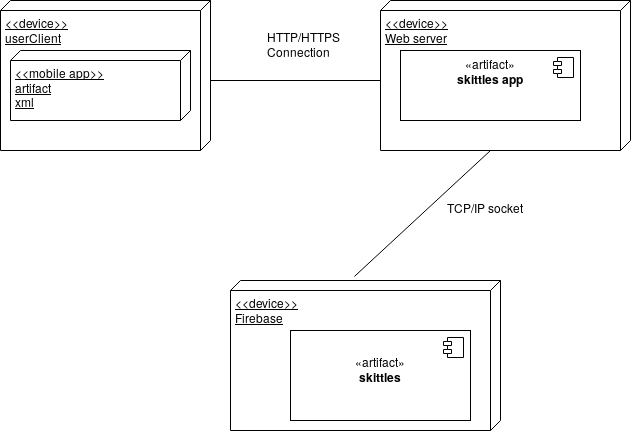

The diagram above was exported from draw.io. Its source (the exported page's mxGraphModel, read from the mxfile embedded in the PNG):
<mxGraphModel dx="810" dy="1692" grid="1" gridSize="10" guides="1" tooltips="1" connect="1" arrows="1" fold="1" page="1" pageScale="1" pageWidth="850" pageHeight="1100" math="0" shadow="0">
  <root>
    <mxCell id="wfUdihCZ0ISV_YOWE51Q-0" />
    <mxCell id="wfUdihCZ0ISV_YOWE51Q-1" parent="wfUdihCZ0ISV_YOWE51Q-0" />
    <mxCell id="wfUdihCZ0ISV_YOWE51Q-2" value="&lt;div&gt;&amp;lt;&amp;lt;device&amp;gt;&amp;gt;&lt;/div&gt;&lt;div&gt;userClient&lt;br&gt;&lt;/div&gt;" style="verticalAlign=top;align=left;spacingTop=8;spacingLeft=2;spacingRight=12;shape=cube;size=10;direction=south;fontStyle=4;html=1;" vertex="1" parent="wfUdihCZ0ISV_YOWE51Q-1">
      <mxGeometry x="70" y="-280" width="210" height="150" as="geometry" />
    </mxCell>
    <mxCell id="wfUdihCZ0ISV_YOWE51Q-3" value="&lt;div&gt;&amp;lt;&amp;lt;mobile app&amp;gt;&amp;gt;&lt;/div&gt;&lt;div&gt;artifact&lt;/div&gt;&lt;div&gt;xml&lt;br&gt;&lt;/div&gt;" style="verticalAlign=top;align=left;spacingTop=8;spacingLeft=2;spacingRight=12;shape=cube;size=10;direction=south;fontStyle=4;html=1;" vertex="1" parent="wfUdihCZ0ISV_YOWE51Q-1">
      <mxGeometry x="80" y="-230" width="180" height="70" as="geometry" />
    </mxCell>
    <mxCell id="wfUdihCZ0ISV_YOWE51Q-4" value="&lt;div&gt;&amp;lt;&amp;lt;device&amp;gt;&amp;gt;&lt;/div&gt;&lt;div&gt;Web server&lt;br&gt;&lt;/div&gt;" style="verticalAlign=top;align=left;spacingTop=8;spacingLeft=2;spacingRight=12;shape=cube;size=10;direction=south;fontStyle=4;html=1;" vertex="1" parent="wfUdihCZ0ISV_YOWE51Q-1">
      <mxGeometry x="450" y="-280" width="250" height="150" as="geometry" />
    </mxCell>
    <mxCell id="wfUdihCZ0ISV_YOWE51Q-6" value="&lt;div&gt;«artifact»&lt;/div&gt;&lt;div&gt;&lt;b&gt;skittles app&lt;/b&gt;&lt;br&gt;&lt;/div&gt;&lt;div&gt;&lt;br&gt;&lt;/div&gt;&lt;br&gt;&lt;b&gt;&lt;/b&gt;" style="html=1;" vertex="1" parent="wfUdihCZ0ISV_YOWE51Q-1">
      <mxGeometry x="470" y="-230" width="180" height="70" as="geometry" />
    </mxCell>
    <mxCell id="wfUdihCZ0ISV_YOWE51Q-7" value="" style="shape=component;jettyWidth=8;jettyHeight=4;" vertex="1" parent="wfUdihCZ0ISV_YOWE51Q-6">
      <mxGeometry x="1" width="20" height="20" relative="1" as="geometry">
        <mxPoint x="-27" y="7" as="offset" />
      </mxGeometry>
    </mxCell>
    <mxCell id="wfUdihCZ0ISV_YOWE51Q-8" value="&lt;div&gt;&amp;lt;&amp;lt;device&amp;gt;&amp;gt;&lt;/div&gt;&lt;div&gt;Firebase&lt;br&gt;&lt;/div&gt;" style="verticalAlign=top;align=left;spacingTop=8;spacingLeft=2;spacingRight=12;shape=cube;size=10;direction=south;fontStyle=4;html=1;" vertex="1" parent="wfUdihCZ0ISV_YOWE51Q-1">
      <mxGeometry x="300" width="270" height="150" as="geometry" />
    </mxCell>
    <mxCell id="wfUdihCZ0ISV_YOWE51Q-9" value="&lt;div&gt;«artifact»&lt;/div&gt;&lt;div&gt;&lt;b&gt;skittles&lt;/b&gt;&lt;br&gt;&lt;/div&gt;&lt;br&gt;&lt;b&gt;&lt;/b&gt;" style="html=1;" vertex="1" parent="wfUdihCZ0ISV_YOWE51Q-1">
      <mxGeometry x="360" y="50" width="180" height="90" as="geometry" />
    </mxCell>
    <mxCell id="wfUdihCZ0ISV_YOWE51Q-10" value="" style="shape=component;jettyWidth=8;jettyHeight=4;" vertex="1" parent="wfUdihCZ0ISV_YOWE51Q-9">
      <mxGeometry x="1" width="20" height="20" relative="1" as="geometry">
        <mxPoint x="-27" y="7" as="offset" />
      </mxGeometry>
    </mxCell>
    <mxCell id="wfUdihCZ0ISV_YOWE51Q-11" value="" style="endArrow=none;html=1;entryX=0;entryY=0;entryDx=80;entryDy=250;entryPerimeter=0;" edge="1" parent="wfUdihCZ0ISV_YOWE51Q-1" target="wfUdihCZ0ISV_YOWE51Q-4">
      <mxGeometry width="50" height="50" relative="1" as="geometry">
        <mxPoint x="280" y="-200" as="sourcePoint" />
        <mxPoint x="330" y="-220" as="targetPoint" />
      </mxGeometry>
    </mxCell>
    <mxCell id="wfUdihCZ0ISV_YOWE51Q-12" value="" style="endArrow=none;html=1;exitX=-0.027;exitY=0.541;exitDx=0;exitDy=0;exitPerimeter=0;" edge="1" parent="wfUdihCZ0ISV_YOWE51Q-1" source="wfUdihCZ0ISV_YOWE51Q-8">
      <mxGeometry width="50" height="50" relative="1" as="geometry">
        <mxPoint x="510" y="-80" as="sourcePoint" />
        <mxPoint x="560" y="-130" as="targetPoint" />
      </mxGeometry>
    </mxCell>
    <mxCell id="wfUdihCZ0ISV_YOWE51Q-14" value="TCP/IP socket" style="text;html=1;resizable=0;points=[];autosize=1;align=left;verticalAlign=top;spacingTop=-4;" vertex="1" parent="wfUdihCZ0ISV_YOWE51Q-1">
      <mxGeometry x="515" y="-82" width="90" height="20" as="geometry" />
    </mxCell>
    <mxCell id="wfUdihCZ0ISV_YOWE51Q-16" value="&lt;div&gt;HTTP/HTTPS&lt;/div&gt;&lt;div&gt;Connection&lt;br&gt;&lt;/div&gt;&lt;div&gt;&lt;br&gt;&lt;/div&gt;" style="text;html=1;resizable=0;points=[];autosize=1;align=left;verticalAlign=top;spacingTop=-4;" vertex="1" parent="wfUdihCZ0ISV_YOWE51Q-1">
      <mxGeometry x="335" y="-253" width="90" height="40" as="geometry" />
    </mxCell>
  </root>
</mxGraphModel>